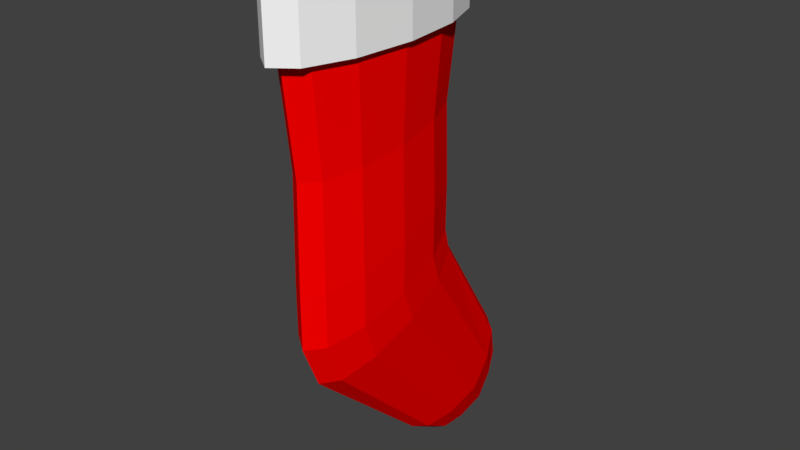 # Source: ChristmasSock.blend  (saved by Blender 2.78.0; exported with 4.5.12 LTS)
import bpy
from mathutils import Matrix  # noqa: F401  (used for matrix-valued properties, if any)

bpy.ops.wm.read_factory_settings(use_empty=True)
scene = bpy.context.scene
scene.name = 'Scene'

# ---- collections
col_collection_1 = bpy.data.collections.new('Collection 1'); scene.collection.children.link(col_collection_1)

# ---- materials (node trees are filled in below, after node groups)
mat_white = bpy.data.materials.new('White')
mat_white.alpha_threshold = 0.0
mat_white.use_transparent_shadow = False
mat_white.diffuse_color = (1.0, 1.0, 1.0, 1.0)
mat_white.roughness = 0.5
mat_red = bpy.data.materials.new('Red')
mat_red.alpha_threshold = 0.0
mat_red.use_transparent_shadow = False
mat_red.diffuse_color = (1.0, 0.0, 0.0, 1.0)
mat_red.roughness = 0.5

# ---- material node trees

# ---- world
world_world = bpy.data.worlds.new('World'); scene.world = world_world
world_world.color = (0.05088, 0.05088, 0.05088)
world_world.use_sun_shadow = False
world_world.sun_shadow_jitter_overblur = 0.0
world_world.cycles.sampling_method = 'MANUAL'

# ---- meshes
me_cylinder = bpy.data.meshes.new('Cylinder')
me_cylinder.from_pydata([(-2.059e-09, 0.2047, 0.3157), (-2.059e-09, 0.2047, 0.4817), (0.04711, 0.1693, 0.3157), (0.04711, 0.1693, 0.4817), (0.08159, 0.07279, 0.3157), (0.08159, 0.07279, 0.4817), (0.09421, -0.0591, 0.3157), (0.09421, -0.0591, 0.4817), (0.08159, -0.191, 0.3157), (0.08159, -0.191, 0.4817), (0.04711, -0.2876, 0.3157), (0.04711, -0.2876, 0.4817), (1.217e-08, -0.3229, 0.3157), (1.217e-08, -0.3229, 0.4817), (-0.04711, -0.2876, 0.3157), (-0.04711, -0.2876, 0.4817), (-0.08159, -0.191, 0.3157), (-0.08159, -0.191, 0.4817), (-0.09421, -0.0591, 0.3157), (-0.09421, -0.0591, 0.4817), (-0.08159, 0.07279, 0.3157), (-0.08159, 0.07279, 0.4817), (-0.04711, 0.1693, 0.3157), (-0.04711, 0.1693, 0.4817), (-2.178e-09, 0.1712, 0.3157), (0.04113, 0.1404, 0.3157), (0.07124, 0.05606, 0.3157), (0.08226, -0.0591, 0.3157), (0.07124, -0.1743, 0.3157), (0.04113, -0.2586, 0.3157), (1.024e-08, -0.2894, 0.3157), (-0.04113, -0.2586, 0.3157), (-0.07124, -0.1743, 0.3157), (-0.08226, -0.0591, 0.3157), (-0.07124, 0.05606, 0.3157), (-0.04113, 0.1404, 0.3157), (2.323e-08, 0.1496, -0.02397), (0.03876, 0.1216, -0.03197), (0.06714, 0.04524, -0.05383), (0.07753, -0.0591, -0.08369), (0.06714, -0.1635, -0.1136), (0.03876, -0.2398, -0.1354), (3.494e-08, -0.2678, -0.1434), (-0.03876, -0.2398, -0.1354), (-0.06714, -0.1635, -0.1136), (-0.07753, -0.0591, -0.08369), (-0.06714, 0.04524, -0.05383), (-0.03876, 0.1216, -0.03197), (1.027e-08, 0.1479, -0.1331), (0.03849, 0.1201, -0.1416), (0.06666, 0.04399, -0.1648), (0.07697, -0.05992, -0.1965), (0.06666, -0.1638, -0.2282), (0.03849, -0.2399, -0.2514), (2.189e-08, -0.2678, -0.2599), (-0.03849, -0.2399, -0.2514), (-0.06666, -0.1638, -0.2282), (-0.07697, -0.05992, -0.1965), (-0.06666, 0.04399, -0.1648), (-0.03849, 0.1201, -0.1416), (2.372e-08, 0.1604, -0.1829), (0.03803, 0.1344, -0.1945), (0.06587, 0.06319, -0.2263), (0.07606, -0.03403, -0.2697), (0.06587, -0.1313, -0.3132), (0.03803, -0.2024, -0.345), (3.521e-08, -0.2285, -0.3566), (-0.03803, -0.2024, -0.345), (-0.06587, -0.1313, -0.3132), (-0.07606, -0.03403, -0.2697), (-0.06587, 0.06319, -0.2263), (-0.03803, 0.1344, -0.1945), (-7.931e-09, 0.3623, -0.5507), (0.00763, 0.3602, -0.577), (0.01322, 0.3365, -0.623), (0.01526, 0.2974, -0.6714), (0.01322, 0.2306, -0.6892), (0.00763, 0.1768, -0.6917), (-5.627e-09, 0.1506, -0.6832), (-0.00763, 0.1768, -0.6917), (-0.01322, 0.2306, -0.6892), (-0.01526, 0.2974, -0.6714), (-0.01322, 0.3365, -0.623), (-0.00763, 0.3602, -0.577), (0.02056, 0.09345, -0.6362), (0.0356, 0.1585, -0.628), (-2.209e-09, 0.3387, -0.4701), (-0.02056, 0.332, -0.4977), (0.0356, 0.2962, -0.5481), (0.02056, 0.332, -0.4977), (-0.04111, 0.2408, -0.6029), (-0.0356, 0.1585, -0.628), (3.998e-09, 0.06326, -0.6299), (0.04111, 0.2408, -0.6029), (-0.0356, 0.2962, -0.5481), (-0.02056, 0.09345, -0.6362), (-2.102e-09, 0.1927, 0.4817), (0.04497, 0.159, 0.4817), (0.07788, 0.06679, 0.4817), (0.08993, -0.0591, 0.4817), (0.07788, -0.185, 0.4817), (0.04497, -0.2772, 0.4817), (1.148e-08, -0.3109, 0.4817), (-0.04497, -0.2772, 0.4817), (-0.07788, -0.185, 0.4817), (-0.08993, -0.0591, 0.4817), (-0.07788, 0.06679, 0.4817), (-0.04497, 0.159, 0.4817), (-3.212e-08, 0.1077, 0.119), (0.02979, 0.08535, 0.119), (0.05159, 0.0243, 0.119), (0.05958, -0.0591, 0.119), (0.05159, -0.1425, 0.119), (0.02979, -0.2036, 0.119), (-2.313e-08, -0.2259, 0.119), (-0.02979, -0.2036, 0.119), (-0.05159, -0.1425, 0.119), (-0.05958, -0.0591, 0.119), (-0.05159, 0.0243, 0.119), (-0.02979, 0.08535, 0.119), (-0.07433, -0.0591, 0.116), (-0.06437, -0.1612, 0.1021), (2.171e-08, -0.2633, 0.08823), (0.03716, -0.236, 0.09195), (0.07433, -0.0591, 0.116), (0.06437, 0.043, 0.1299), (-0.06437, 0.043, 0.1299), (-0.03716, -0.236, 0.09195), (0.06437, -0.1612, 0.1021), (-0.03716, 0.1177, 0.1401), (0.03716, 0.1177, 0.1401), (1.048e-08, 0.1451, 0.1438)], [], [(0, 1, 3, 2), (2, 3, 5, 4), (4, 5, 7, 6), (6, 7, 9, 8), (8, 9, 11, 10), (10, 11, 13, 12), (12, 13, 15, 14), (14, 15, 17, 16), (16, 17, 19, 18), (18, 19, 21, 20), (9, 7, 99, 100), (20, 21, 23, 22), (22, 23, 1, 0), (6, 8, 28, 27), (121, 120, 45, 44), (22, 0, 24, 35), (0, 2, 25, 24), (4, 6, 27, 26), (20, 22, 35, 34), (2, 4, 26, 25), (18, 20, 34, 33), (16, 18, 33, 32), (14, 16, 32, 31), (12, 14, 31, 30), (10, 12, 30, 29), (8, 10, 29, 28), (37, 38, 50, 49), (123, 122, 42, 41), (125, 124, 39, 38), (120, 126, 46, 45), (122, 127, 43, 42), (124, 128, 40, 39), (126, 129, 47, 46), (131, 130, 37, 36), (127, 121, 44, 43), (128, 123, 41, 40), (129, 131, 36, 47), (130, 125, 38, 37), (59, 48, 60, 71), (44, 45, 57, 56), (41, 42, 54, 53), (38, 39, 51, 50), (45, 46, 58, 57), (42, 43, 55, 54), (39, 40, 52, 51), (46, 47, 59, 58), (36, 37, 49, 48), (43, 44, 56, 55), (40, 41, 53, 52), (47, 36, 48, 59), (85, 84, 77, 76), (49, 50, 62, 61), (56, 57, 69, 68), (53, 54, 66, 65), (50, 51, 63, 62), (57, 58, 70, 69), (54, 55, 67, 66), (51, 52, 64, 63), (58, 59, 71, 70), (48, 49, 61, 60), (55, 56, 68, 67), (52, 53, 65, 64), (72, 73, 83), (87, 86, 72, 83), (89, 88, 74, 73), (91, 90, 81, 80), (84, 92, 78, 77), (88, 93, 75, 74), (90, 94, 82, 81), (92, 95, 79, 78), (93, 85, 76, 75), (94, 87, 83, 82), (86, 89, 73, 72), (95, 91, 80, 79), (73, 74, 82, 83), (74, 75, 81, 82), (75, 76, 80, 81), (76, 77, 79, 80), (78, 79, 77), (67, 68, 91, 95), (60, 61, 89, 86), (70, 71, 87, 94), (63, 64, 85, 93), (66, 67, 95, 92), (69, 70, 94, 90), (62, 63, 93, 88), (65, 66, 92, 84), (68, 69, 90, 91), (61, 62, 88, 89), (71, 60, 86, 87), (64, 65, 84, 85), (100, 99, 111, 112), (1, 23, 107, 96), (3, 1, 96, 97), (7, 5, 98, 99), (23, 21, 106, 107), (5, 3, 97, 98), (21, 19, 105, 106), (19, 17, 104, 105), (17, 15, 103, 104), (15, 13, 102, 103), (13, 11, 101, 102), (11, 9, 100, 101), (109, 108, 119, 118, 117, 116, 115, 114, 113, 112, 111, 110), (107, 106, 118, 119), (97, 96, 108, 109), (104, 103, 115, 116), (101, 100, 112, 113), (96, 107, 119, 108), (98, 97, 109, 110), (105, 104, 116, 117), (102, 101, 113, 114), (99, 98, 110, 111), (106, 105, 117, 118), (103, 102, 114, 115), (25, 26, 125, 130), (35, 24, 131, 129), (28, 29, 123, 128), (31, 32, 121, 127), (24, 25, 130, 131), (34, 35, 129, 126), (27, 28, 128, 124), (30, 31, 127, 122), (33, 34, 126, 120), (26, 27, 124, 125), (29, 30, 122, 123), (32, 33, 120, 121)])
me_cylinder.polygons.foreach_set('material_index', [0, 0, 0, 0, 0, 0, 0, 0, 0, 0, 0, 0, 0, 0, 1, 0, 0, 0, 0, 0, 0, 0, 0, 0, 0, 0, 1, 1, 1, 1, 1, 1, 1, 1, 1, 1, 1, 1, 1, 1, 1, 1, 1, 1, 1, 1, 1, 1, 1, 1, 1, 1, 1, 1, 1, 1, 1, 1, 1, 1, 1, 1, 1, 1, 1, 1, 1, 1, 1, 1, 1, 1, 1, 1, 1, 1, 1, 1, 1, 1, 1, 1, 1, 1, 1, 1, 1, 1, 1, 1, 1, 0, 0, 0, 0, 0, 0, 0, 0, 0, 0, 0, 0, 0, 0, 0, 0, 0, 0, 0, 0, 0, 0, 0, 0, 1, 1, 1, 1, 1, 1, 1, 1, 1, 1, 1, 1])
me_cylinder.materials.append(mat_white)
me_cylinder.materials.append(mat_red)
me_cylinder.use_remesh_preserve_volume = False
me_cylinder.use_remesh_preserve_attributes = False
me_cylinder.use_mirror_vertex_groups = False
me_cylinder.update()

# ---- objects
ob_christmassock = bpy.data.objects.new('ChristmasSock', me_cylinder)

# ---- transforms, parenting, visibility, modifiers, constraints
ob_christmassock.location = (0.0, 0.0, 0.0)
ob_christmassock.lineart.crease_threshold = 0.0

# ---- collection membership
col_collection_1.objects.link(ob_christmassock)

# ---- scene / render settings (as saved in the file)
scene.frame_start = 1; scene.frame_end = 250; scene.frame_set(1)
scene.render.engine = 'BLENDER_EEVEE_NEXT'
scene.render.resolution_percentage = 50
scene.render.dither_intensity = 0.0
scene.cycles.use_denoising = False
scene.cycles.samples = 128
scene.cycles.sampling_pattern = 'TABULATED_SOBOL'
scene.cycles.light_sampling_threshold = 0.0
scene.cycles.use_adaptive_sampling = False
scene.cycles.use_light_tree = False
scene.cycles.blur_glossy = 0.0
scene.cycles.sample_clamp_indirect = 0.0
scene.view_settings.view_transform = 'Standard'
bpy.context.view_layer.update()

# ---- added for rendering (the .blend has no active camera and no usable light): camera, sun
cam_auto = bpy.data.cameras.new('AutoCamera')
cam_auto.lens = 50.0
cam_auto.sensor_width = 36.0
cam_auto.clip_end = 1000.0
ob_auto_camera = bpy.data.objects.new('AutoCamera', cam_auto)
scene.collection.objects.link(ob_auto_camera)
ob_auto_camera.location = (1.26925, -1.50338, 0.910366)
ob_auto_camera.rotation_euler = (1.09748, -7.21219e-08, 0.694738)
scene.camera = ob_auto_camera
light_auto_sun = bpy.data.lights.new('AutoSun', 'SUN')
light_auto_sun.energy = 3.0
light_auto_sun.angle = 0.0523599
ob_auto_sun = bpy.data.objects.new('AutoSun', light_auto_sun)
scene.collection.objects.link(ob_auto_sun)
ob_auto_sun.rotation_euler = (0.872665, 0.174533, 0.523599)
bpy.context.view_layer.update()
